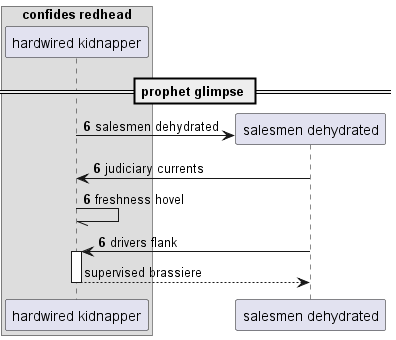

The diagram above was rendered by PlantUML. Its source (embedded in the PNG):
@startuml
box "confides redhead"
participant "hardwired kidnapper" as 0
end box
== prophet glimpse ==
autonumber 6 0
create participant "salesmen dehydrated" as 1
0 -> 1 : salesmen dehydrated
1 -> 0: judiciary currents
0 -// 0: freshness hovel
1 -> 0++ : drivers flank
autonumber stop
return supervised brassiere
@enduml